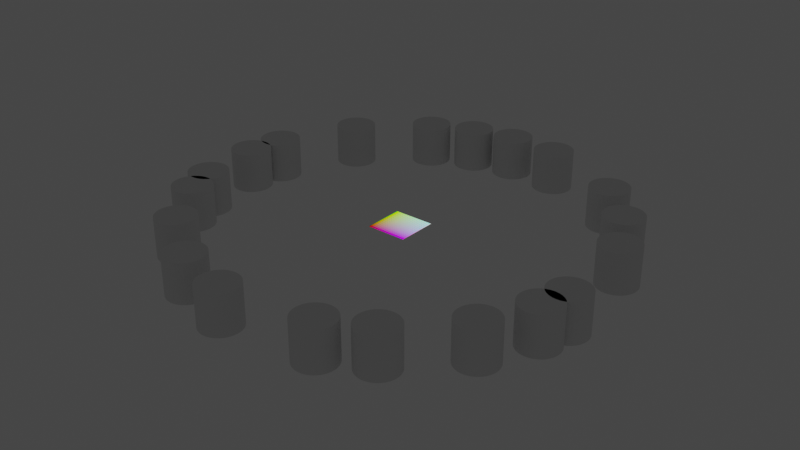 # Source: node807.blend  (saved by Blender 4.1.24; exported with 4.5.12 LTS)
import bpy
from mathutils import Matrix  # noqa: F401  (used for matrix-valued properties, if any)

bpy.ops.wm.read_factory_settings(use_empty=True)
scene = bpy.context.scene
scene.name = 'Scene'

# ---- collections
col_collection = bpy.data.collections.new('Collection'); scene.collection.children.link(col_collection)

# ---- materials (node trees are filled in below, after node groups)
mat_material = bpy.data.materials.new('Material')
mat_material.use_transparent_shadow = False

# ---- node groups
ng_linearlut = bpy.data.node_groups.new('LinearLUT', 'ShaderNodeTree')
_s = ng_linearlut.interface.new_socket(name='Color', in_out='OUTPUT', socket_type='NodeSocketColor')
_s.default_value = (0.8, 0.8, 0.8, 1.0)
_s = ng_linearlut.interface.new_socket(name='Socket', in_out='INPUT', socket_type='NodeSocketInt')
_s.default_value = 16
_s.description = 'LUT Size'
_N = ng_linearlut.nodes; _L = ng_linearlut.links
n0 = _N.new('NodeGroupOutput'); n0.name = 'Group Output'; n0.location = (929, 372)
n1 = _N.new('NodeGroupInput'); n1.name = 'Group Input'; n1.location = (-1322, 26)
n2 = _N.new('ShaderNodeCombineColor'); n2.name = 'Combine Color'; n2.location = (765, 372)
n3 = _N.new('ShaderNodeTexCoord'); n3.name = 'Texture Coordinate'; n3.location = (-951, -205)
n3.hide = True
n4 = _N.new('ShaderNodeSeparateXYZ'); n4.name = 'Separate XYZ'; n4.location = (459, 326)
n5 = _N.new('ShaderNodeMath'); n5.name = 'Math'; n5.location = (533, -12)
n5.operation = 'DIVIDE'
n6 = _N.new('ShaderNodeMath'); n6.name = 'Math.001'; n6.location = (277, -86)
n6.operation = 'FLOOR'
n7 = _N.new('ShaderNodeVectorMath'); n7.name = 'Vector Math.001'; n7.location = (-342, 373)
n7.operation = 'MODULO'
n7.inputs[1].default_value = (1.0, 1.0, 1.0)
n8 = _N.new('ShaderNodeSeparateXYZ'); n8.name = 'Separate XYZ.001'; n8.location = (46, -160)
n9 = _N.new('ShaderNodeVectorMath'); n9.name = 'Vector Math.002'; n9.location = (66, 475)
n9.operation = 'FLOOR'
n9.inputs[1].default_value = (16.0, 16.0, 16.0)
n10 = _N.new('ShaderNodeVectorMath'); n10.name = 'Vector Math.003'; n10.location = (-124, 425)
n10.operation = 'DIVIDE'
n11 = _N.new('ShaderNodeMath'); n11.name = 'Math.002'; n11.location = (-349, 45)
n11.operation = 'DIVIDE'
n11.inputs[0].default_value = 1.0
n12 = _N.new('ShaderNodeVectorMath'); n12.name = 'Vector Math.005'; n12.location = (280, 258)
n12.operation = 'MULTIPLY'
n13 = _N.new('ShaderNodeMath'); n13.name = 'Math.003'; n13.location = (-762, 98)
n13.operation = 'SUBTRACT'
n13.inputs[1].default_value = 1.0
n14 = _N.new('ShaderNodeMath'); n14.name = 'Math.004'; n14.location = (-85, 186)
n14.operation = 'DIVIDE'
n14.inputs[0].default_value = 1.0
n15 = _N.new('ShaderNodeVectorMath'); n15.name = 'Vector Math.004'; n15.location = (-583, -124)
n15.operation = 'MULTIPLY'
n16 = _N.new('ShaderNodeCombineXYZ'); n16.name = 'Combine XYZ'; n16.location = (-777, -250)
n16.inputs[1].default_value = 1.0
n16.inputs[2].default_value = 1.0
n17 = _N.new('NodeReroute'); n17.name = 'Reroute.001'; n17.location = (-1079, -308)
n17.width = 16
n17.socket_idname = 'NodeSocketInt'
n18 = _N.new('NodeReroute'); n18.name = 'Reroute.002'; n18.location = (-509, 177)
n18.width = 16
n18.socket_idname = 'NodeSocketFloat'
n19 = _N.new('NodeReroute'); n19.name = 'Reroute.003'; n19.location = (460, -436)
n19.width = 16
n19.socket_idname = 'NodeSocketFloat'
n20 = _N.new('NodeReroute'); n20.name = 'Reroute.004'; n20.location = (457, -142)
n20.width = 16
n20.socket_idname = 'NodeSocketFloat'
n21 = _N.new('NodeReroute'); n21.name = 'Reroute.005'; n21.location = (-34, -159)
n21.width = 16
n21.socket_idname = 'NodeSocketVector'
n22 = _N.new('NodeReroute'); n22.name = 'Reroute.006'; n22.location = (-34, -263)
n22.width = 16
n22.socket_idname = 'NodeSocketVector'
n23 = _N.new('NodeReroute'); n23.name = 'Reroute.007'; n23.location = (-610, -284)
n23.width = 16
n23.socket_idname = 'NodeSocketVector'
n24 = _N.new('NodeReroute'); n24.name = 'Reroute.008'; n24.location = (-610, -232)
n24.width = 16
n24.socket_idname = 'NodeSocketVector'
n25 = _N.new('NodeReroute'); n25.name = 'Reroute.009'; n25.location = (-1081, -10)
n25.width = 16
n25.socket_idname = 'NodeSocketInt'
n26 = _N.new('NodeReroute'); n26.name = 'Reroute.010'; n26.location = (-1078, -80)
n26.width = 16
n26.socket_idname = 'NodeSocketInt'
n27 = _N.new('NodeReroute'); n27.name = 'Reroute'; n27.location = (241, 441)
n27.width = 16
n27.socket_idname = 'NodeSocketVector'
n28 = _N.new('NodeReroute'); n28.name = 'Reroute.011'; n28.location = (242, 173)
n28.width = 16
n28.socket_idname = 'NodeSocketVector'
n29 = _N.new('NodeReroute'); n29.name = 'Reroute.014'; n29.location = (-154, 10)
n29.width = 16
n29.socket_idname = 'NodeSocketFloat'
n30 = _N.new('NodeReroute'); n30.name = 'Reroute.015'; n30.location = (-157, 316)
n30.width = 16
n30.socket_idname = 'NodeSocketFloat'
n31 = _N.new('NodeReroute'); n31.name = 'Reroute.016'; n31.location = (715, -45)
n31.width = 16
n31.socket_idname = 'NodeSocketFloat'
n32 = _N.new('NodeReroute'); n32.name = 'Reroute.017'; n32.location = (715, 244)
n32.width = 16
n32.socket_idname = 'NodeSocketFloat'
n33 = _N.new('NodeReroute'); n33.name = 'Reroute.012'; n33.location = (-452, -436)
n33.width = 16
n33.socket_idname = 'NodeSocketFloat'
n34 = _N.new('NodeReroute'); n34.name = 'Reroute.013'; n34.location = (-512, 61)
n34.width = 16
n34.socket_idname = 'NodeSocketFloat'
n35 = _N.new('NodeReroute'); n35.name = 'Reroute.018'; n35.location = (-1495, 193)
n35.width = 16
n35.socket_idname = 'NodeSocketFloat'
n36 = _N.new('NodeReroute'); n36.name = 'Reroute.019'; n36.location = (-1502, -429)
n36.width = 16
n36.socket_idname = 'NodeSocketFloat'
n37 = _N.new('NodeReroute'); n37.name = 'Reroute.020'; n37.location = (-396, -159)
n37.width = 16
n37.socket_idname = 'NodeSocketVector'
n38 = _N.new('NodeReroute'); n38.name = 'Reroute.021'; n38.location = (-388, 286)
n38.width = 16
n38.socket_idname = 'NodeSocketVector'
_L.new(n6.outputs[0], n5.inputs[0])
_L.new(n4.outputs[1], n2.inputs[1])
_L.new(n7.outputs[0], n10.inputs[0])
_L.new(n30.outputs[0], n10.inputs[1])
_L.new(n4.outputs[0], n2.inputs[0])
_L.new(n28.outputs[0], n12.inputs[0])
_L.new(n8.outputs[0], n6.inputs[0])
_L.new(n14.outputs[0], n12.inputs[1])
_L.new(n32.outputs[0], n2.inputs[2])
_L.new(n12.outputs[0], n4.inputs[0])
_L.new(n10.outputs[0], n9.inputs[0])
_L.new(n34.outputs[0], n14.inputs[1])
_L.new(n2.outputs[0], n0.inputs[0])
_L.new(n26.outputs[0], n11.inputs[1])
_L.new(n17.outputs[0], n16.inputs[0])
_L.new(n24.outputs[0], n15.inputs[1])
_L.new(n22.outputs[0], n8.inputs[0])
_L.new(n20.outputs[0], n5.inputs[1])
_L.new(n3.outputs[2], n15.inputs[0])
_L.new(n26.outputs[0], n17.inputs[0])
_L.new(n33.outputs[0], n19.inputs[0])
_L.new(n19.outputs[0], n20.inputs[0])
_L.new(n21.outputs[0], n22.inputs[0])
_L.new(n16.outputs[0], n23.inputs[0])
_L.new(n23.outputs[0], n24.inputs[0])
_L.new(n1.outputs[0], n25.inputs[0])
_L.new(n25.outputs[0], n13.inputs[0])
_L.new(n25.outputs[0], n26.inputs[0])
_L.new(n9.outputs[0], n27.inputs[0])
_L.new(n27.outputs[0], n28.inputs[0])
_L.new(n11.outputs[0], n29.inputs[0])
_L.new(n29.outputs[0], n30.inputs[0])
_L.new(n5.outputs[0], n31.inputs[0])
_L.new(n31.outputs[0], n32.inputs[0])
_L.new(n38.outputs[0], n7.inputs[0])
_L.new(n36.outputs[0], n33.inputs[0])
_L.new(n13.outputs[0], n34.inputs[0])
_L.new(n34.outputs[0], n18.inputs[0])
_L.new(n18.outputs[0], n35.inputs[0])
_L.new(n35.outputs[0], n36.inputs[0])
_L.new(n15.outputs[0], n37.inputs[0])
_L.new(n37.outputs[0], n21.inputs[0])
_L.new(n37.outputs[0], n38.inputs[0])
n0.is_active_output = True
ng_curve_to_points = bpy.data.node_groups.new('(+) Curve to Points', 'GeometryNodeTree')
_s = ng_curve_to_points.interface.new_socket(name='Geometry', in_out='OUTPUT', socket_type='NodeSocketGeometry')
_s = ng_curve_to_points.interface.new_socket(name='Tangent', in_out='OUTPUT', socket_type='NodeSocketVector')
_s = ng_curve_to_points.interface.new_socket(name='Normal', in_out='OUTPUT', socket_type='NodeSocketVector')
_s = ng_curve_to_points.interface.new_socket(name='Factor', in_out='OUTPUT', socket_type='NodeSocketFloat')
_s = ng_curve_to_points.interface.new_socket(name='Curve', in_out='INPUT', socket_type='NodeSocketGeometry')
_s = ng_curve_to_points.interface.new_socket(name='Count', in_out='INPUT', socket_type='NodeSocketInt')
_s.default_value = 10
_s.min_value = 0
_s = ng_curve_to_points.interface.new_socket(name='Length', in_out='INPUT', socket_type='NodeSocketFloat')
_s.subtype = 'DISTANCE'
_s.default_value = 1.0
_s = ng_curve_to_points.interface.new_socket(name='Use Length', in_out='INPUT', socket_type='NodeSocketBool')
_s = ng_curve_to_points.interface.new_socket(name='Corrective  Length', in_out='INPUT', socket_type='NodeSocketBool')
_s = ng_curve_to_points.interface.new_socket(name='Jitter', in_out='INPUT', socket_type='NodeSocketFloat')
_s.min_value = 0.0
_s.max_value = 1.0
ng_curve_to_points.is_modifier = True
_N = ng_curve_to_points.nodes; _L = ng_curve_to_points.links
n0 = _N.new('GeometryNodePoints'); n0.name = 'Points'; n0.location = (607, -154)
n1 = _N.new('GeometryNodeSampleCurve'); n1.name = 'Sample Curve.001'; n1.location = (264, -252)
n2 = _N.new('FunctionNodeFloatToInt'); n2.name = 'Float to Integer'; n2.location = (-2547, -683)
n3 = _N.new('NodeGroupInput'); n3.name = 'Group Input.001'; n3.location = (-3138, -796)
n4 = _N.new('GeometryNodeCurveLength'); n4.name = 'Curve Length'; n4.location = (-2930, -769)
n5 = _N.new('GeometryNodeSwitch'); n5.name = 'Switch.001'; n5.location = (-1228, -533)
n5.input_type = 'FLOAT'
n6 = _N.new('ShaderNodeMath'); n6.name = 'Math'; n6.location = (-1518, -612)
n6.operation = 'DIVIDE'
n6.inputs[0].default_value = 1.0
n7 = _N.new('NodeReroute'); n7.name = 'Reroute.003'; n7.location = (-1012, -572)
n7.width = 16
n7.socket_idname = 'NodeSocketFloat'
n8 = _N.new('ShaderNodeMath'); n8.name = 'Math.005'; n8.location = (-812, -865)
n8.operation = 'MULTIPLY'
n9 = _N.new('ShaderNodeMath'); n9.name = 'Math.001'; n9.location = (-291, -468)
n9.operation = 'MULTIPLY'
n10 = _N.new('GeometryNodeInputIndex'); n10.name = 'Index'; n10.location = (-449, -571)
n11 = _N.new('ShaderNodeMath'); n11.name = 'Math.003'; n11.location = (-627, -781)
n11.operation = 'DIVIDE'
n11.inputs[1].default_value = 2.0
n12 = _N.new('FunctionNodeRandomValue'); n12.name = 'Random Value.001'; n12.location = (-265, -703)
n13 = _N.new('ShaderNodeMath'); n13.name = 'Math.004'; n13.location = (-448, -634)
n13.operation = 'SUBTRACT'
n13.inputs[0].default_value = 0.0
n14 = _N.new('ShaderNodeMath'); n14.name = 'Math.002'; n14.location = (73, -536)
n15 = _N.new('NodeGroupInput'); n15.name = 'Group Input.004'; n15.location = (-1066, -853)
n16 = _N.new('NodeGroupInput'); n16.name = 'Group Input.003'; n16.location = (-1704, -695)
n17 = _N.new('NodeGroupInput'); n17.name = 'Group Input.005'; n17.location = (-1517, -415)
n18 = _N.new('GeometryNodeSwitch'); n18.name = 'Switch.002'; n18.location = (-1944, -181)
n18.input_type = 'INT'
n19 = _N.new('NodeGroupInput'); n19.name = 'Group Input.002'; n19.location = (-2223, -165)
n20 = _N.new('NodeGroupInput'); n20.name = 'Group Input.006'; n20.location = (68, -340)
n21 = _N.new('GeometryNodeSwitch'); n21.name = 'Switch'; n21.location = (-1871, -629)
n21.input_type = 'FLOAT'
n22 = _N.new('NodeGroupInput'); n22.name = 'Group Input'; n22.location = (-2059, -457)
n23 = _N.new('ShaderNodeMath'); n23.name = 'Math.007'; n23.location = (-2172, -795)
n23.operation = 'DIVIDE'
n23.inputs[0].default_value = 1.0
n24 = _N.new('ShaderNodeMath'); n24.name = 'Math.008'; n24.location = (-2170, -632)
n24.operation = 'DIVIDE'
n24.inputs[0].default_value = 1.0
n25 = _N.new('ShaderNodeMath'); n25.name = 'Math.006'; n25.location = (-2709, -740)
n25.operation = 'DIVIDE'
n26 = _N.new('NodeGroupOutput'); n26.name = 'Group Output'; n26.location = (852, -149)
_L.new(n10.outputs[0], n9.inputs[1])
_L.new(n7.outputs[0], n9.inputs[0])
_L.new(n20.outputs[0], n1.inputs[0])
_L.new(n14.outputs[0], n1.inputs[2])
_L.new(n11.outputs[0], n13.inputs[1])
_L.new(n13.outputs[0], n12.inputs[2])
_L.new(n9.outputs[0], n14.inputs[0])
_L.new(n12.outputs[1], n14.inputs[1])
_L.new(n11.outputs[0], n12.inputs[3])
_L.new(n0.outputs[0], n26.inputs[0])
_L.new(n8.outputs[0], n11.inputs[0])
_L.new(n1.outputs[1], n0.inputs[1])
_L.new(n1.outputs[2], n26.inputs[1])
_L.new(n1.outputs[3], n26.inputs[2])
_L.new(n25.outputs[0], n2.inputs[0])
_L.new(n22.outputs[4], n21.inputs[0])
_L.new(n2.outputs[0], n23.inputs[1])
_L.new(n7.outputs[0], n8.inputs[0])
_L.new(n23.outputs[0], n21.inputs[2])
_L.new(n21.outputs[0], n5.inputs[2])
_L.new(n6.outputs[0], n5.inputs[1])
_L.new(n5.outputs[0], n7.inputs[0])
_L.new(n2.outputs[0], n18.inputs[2])
_L.new(n18.outputs[0], n0.inputs[0])
_L.new(n4.outputs[0], n25.inputs[0])
_L.new(n3.outputs[0], n4.inputs[0])
_L.new(n3.outputs[2], n25.inputs[1])
_L.new(n19.outputs[3], n18.inputs[0])
_L.new(n19.outputs[1], n18.inputs[1])
_L.new(n16.outputs[1], n6.inputs[1])
_L.new(n15.outputs[5], n8.inputs[1])
_L.new(n17.outputs[3], n5.inputs[0])
_L.new(n25.outputs[0], n24.inputs[1])
_L.new(n24.outputs[0], n21.inputs[1])
_L.new(n14.outputs[0], n26.inputs[3])
n26.is_active_output = True
ng_geometry_nodes = bpy.data.node_groups.new('Geometry Nodes', 'GeometryNodeTree')
_s = ng_geometry_nodes.interface.new_socket(name='Geometry', in_out='OUTPUT', socket_type='NodeSocketGeometry')
_s = ng_geometry_nodes.interface.new_socket(name='Geometry', in_out='INPUT', socket_type='NodeSocketGeometry')
ng_geometry_nodes.is_modifier = True
_N = ng_geometry_nodes.nodes; _L = ng_geometry_nodes.links
n0 = _N.new('GeometryNodeInstanceOnPoints'); n0.name = 'Instance on Points'; n0.location = (598, 214)
n1 = _N.new('GeometryNodeMeshCylinder'); n1.name = 'Cylinder'; n1.location = (361, 109)
n1.hide = True
n2 = _N.new('NodeGroupInput'); n2.name = 'Group Input'; n2.location = (-28, 40)
n2.hide = True
n3 = _N.new('NodeGroupOutput'); n3.name = 'Group Output'; n3.location = (851, 214)
n4 = _N.new('GeometryNodeGroup'); n4.name = 'Group'; n4.location = (175, 193)
n4.node_tree = ng_curve_to_points
n4.inputs[1].default_value = 20
n4.inputs[2].default_value = 2.0
n4.inputs[3].default_value = False
n4.inputs[4].default_value = False
n4.inputs[5].default_value = 1.0
_L.new(n1.outputs[0], n0.inputs[2])
_L.new(n2.outputs[0], n4.inputs[0])
_L.new(n4.outputs[0], n0.inputs[0])
_L.new(n0.outputs[0], n3.inputs[0])
n3.is_active_output = True

# ---- material node trees
mat_material.use_nodes = True; mat_material.node_tree.nodes.clear()
_N = mat_material.node_tree.nodes; _L = mat_material.node_tree.links
n0 = _N.new('ShaderNodeOutputMaterial'); n0.name = 'Material Output'; n0.location = (142, 264)
n1 = _N.new('ShaderNodeEmission'); n1.name = 'Emission'; n1.location = (-49, 245)
n2 = _N.new('ShaderNodeGroup'); n2.name = 'Group.001'; n2.location = (-232, 220)
n2.label = 'LinearLUT'
n2.node_tree = ng_linearlut
n2.inputs[0].default_value = 16
_L.new(n1.outputs[0], n0.inputs[0])
_L.new(n2.outputs[0], n1.inputs[0])
n0.is_active_output = True

# ---- world
world_world = bpy.data.worlds.new('World'); scene.world = world_world
world_world.use_nodes = True; world_world.node_tree.nodes.clear()
_N = world_world.node_tree.nodes; _L = world_world.node_tree.links
n0 = _N.new('ShaderNodeOutputWorld'); n0.name = 'World Output'; n0.location = (300, 300)
n1 = _N.new('ShaderNodeBackground'); n1.name = 'Background'; n1.location = (10, 300)
n1.inputs[0].default_value = (0.05088, 0.05088, 0.05088, 1.0)
_L.new(n1.outputs[0], n0.inputs[0])
n0.is_active_output = True
world_world.color = (0.05088, 0.05088, 0.05088)
world_world.use_sun_shadow = False
world_world.sun_shadow_jitter_overblur = 0.0

# ---- meshes
me_plane = bpy.data.meshes.new('Plane')
me_plane.from_pydata([(-1.0, -1.0, 0.0), (1.0, -1.0, 0.0), (-1.0, 1.0, 0.0), (1.0, 1.0, 0.0)], [], [(0, 1, 3, 2)])
_uv = me_plane.uv_layers.new(name='UVMap')
_uv.uv.foreach_set('vector', [0.0, 0.0, 1.0, 0.0, 1.0, 1.0, 0.0, 1.0])
me_plane.materials.append(mat_material)
me_plane.update()

# ---- curves / text
cu_nurbscircle = bpy.data.curves.new('NurbsCircle', 'CURVE')
cu_nurbscircle.dimensions = '3D'
_sp = cu_nurbscircle.splines.new('NURBS'); _sp.points.add(7)
_sp.points.foreach_set('co', [0.0, -10.0, 0.0, 1.0, -10.0, -10.0, 0.0, 0.7071, -10.0, 0.0, 0.0, 1.0, -10.0, 10.0, 0.0, 0.7071, 0.0, 10.0, 0.0, 1.0, 10.0, 10.0, 0.0, 0.7071, 10.0, 0.0, 0.0, 1.0, 10.0, -10.0, 0.0, 0.7071])
_sp.order_u = 3
_sp.order_v = 0
_sp.use_cyclic_u = True
_sp.use_endpoint_u = True
_sp.use_bezier_u = True
cu_nurbscircle.materials.append(None)
cu_nurbscircle.use_path = True
cu_nurbscircle.fill_mode = 'FULL'

# ---- objects
ob_nurbscircle = bpy.data.objects.new('NurbsCircle', cu_nurbscircle)
ob_plane = bpy.data.objects.new('Plane', me_plane)

# ---- transforms, parenting, visibility, modifiers, constraints
ob_nurbscircle.location = (0.0, 0.0, 0.0)
_m = ob_nurbscircle.modifiers.new('GeometryNodes', 'NODES')
_m.node_group = ng_geometry_nodes
ob_plane.location = (0.0, 0.0, 0.0)

# ---- collection membership
col_collection.objects.link(ob_nurbscircle)
col_collection.objects.link(ob_plane)

# ---- scene / render settings (as saved in the file)
scene.frame_start = 1; scene.frame_end = 250; scene.frame_set(1)
scene.render.engine = 'BLENDER_EEVEE_NEXT'
scene.cycles.sampling_pattern = 'TABULATED_SOBOL'
scene.eevee.ray_tracing_options.trace_max_roughness = 0.0
scene.view_settings.view_transform = 'Filmic'
bpy.context.view_layer.update()

# ---- added for rendering (the .blend has no active camera): camera
cam_auto = bpy.data.cameras.new('AutoCamera')
cam_auto.lens = 50.0
cam_auto.sensor_width = 36.0
cam_auto.clip_end = 1000.0
ob_auto_camera = bpy.data.objects.new('AutoCamera', cam_auto)
scene.collection.objects.link(ob_auto_camera)
ob_auto_camera.location = (28.8456, -34.6148, 23.0765)
ob_auto_camera.rotation_euler = (1.09748, -7.21219e-08, 0.694738)
scene.camera = ob_auto_camera
bpy.context.view_layer.update()
